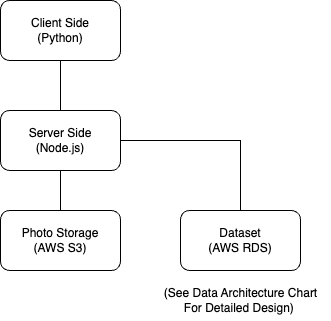

The diagram above was exported from draw.io. Its source (the exported page's mxGraphModel, read from the mxfile embedded in the PNG):
<mxGraphModel dx="722" dy="702" grid="1" gridSize="10" guides="1" tooltips="1" connect="1" arrows="1" fold="1" page="1" pageScale="1" pageWidth="850" pageHeight="1100" background="none" math="0" shadow="0">
  <root>
    <mxCell id="0" />
    <mxCell id="1" parent="0" />
    <mxCell id="k4a0Jn2fhvhtSEBYiRHs-3" style="edgeStyle=orthogonalEdgeStyle;rounded=0;orthogonalLoop=1;jettySize=auto;html=1;exitX=0.5;exitY=1;exitDx=0;exitDy=0;entryX=0.5;entryY=0;entryDx=0;entryDy=0;endArrow=none;endFill=0;" parent="1" source="k4a0Jn2fhvhtSEBYiRHs-1" target="k4a0Jn2fhvhtSEBYiRHs-2" edge="1">
      <mxGeometry relative="1" as="geometry" />
    </mxCell>
    <mxCell id="k4a0Jn2fhvhtSEBYiRHs-1" value="Client Side&lt;br&gt;(Python)" style="rounded=1;whiteSpace=wrap;html=1;" parent="1" vertex="1">
      <mxGeometry x="330" y="100" width="120" height="60" as="geometry" />
    </mxCell>
    <mxCell id="k4a0Jn2fhvhtSEBYiRHs-7" style="edgeStyle=orthogonalEdgeStyle;rounded=0;orthogonalLoop=1;jettySize=auto;html=1;exitX=0.5;exitY=1;exitDx=0;exitDy=0;entryX=0.5;entryY=0;entryDx=0;entryDy=0;endArrow=none;endFill=0;" parent="1" source="k4a0Jn2fhvhtSEBYiRHs-2" target="k4a0Jn2fhvhtSEBYiRHs-5" edge="1">
      <mxGeometry relative="1" as="geometry" />
    </mxCell>
    <mxCell id="k4a0Jn2fhvhtSEBYiRHs-8" style="edgeStyle=orthogonalEdgeStyle;rounded=0;orthogonalLoop=1;jettySize=auto;html=1;entryX=0.5;entryY=0;entryDx=0;entryDy=0;endArrow=none;endFill=0;" parent="1" source="k4a0Jn2fhvhtSEBYiRHs-2" target="k4a0Jn2fhvhtSEBYiRHs-6" edge="1">
      <mxGeometry relative="1" as="geometry" />
    </mxCell>
    <mxCell id="k4a0Jn2fhvhtSEBYiRHs-2" value="Server Side&lt;br&gt;(Node.js)" style="rounded=1;whiteSpace=wrap;html=1;" parent="1" vertex="1">
      <mxGeometry x="330" y="210" width="120" height="60" as="geometry" />
    </mxCell>
    <mxCell id="k4a0Jn2fhvhtSEBYiRHs-5" value="Photo Storage&lt;br&gt;(AWS S3)" style="rounded=1;whiteSpace=wrap;html=1;" parent="1" vertex="1">
      <mxGeometry x="330" y="310" width="120" height="60" as="geometry" />
    </mxCell>
    <mxCell id="k4a0Jn2fhvhtSEBYiRHs-6" value="Dataset&lt;br&gt;(AWS RDS)" style="rounded=1;whiteSpace=wrap;html=1;" parent="1" vertex="1">
      <mxGeometry x="510" y="310" width="120" height="60" as="geometry" />
    </mxCell>
    <mxCell id="bPR9M5hJXU4eulFY8FcS-1" value="(See Data Architecture Chart&lt;br&gt;For Detailed Design)&amp;nbsp;" style="text;html=1;align=center;verticalAlign=middle;resizable=0;points=[];autosize=1;strokeColor=none;fillColor=none;" vertex="1" parent="1">
      <mxGeometry x="480" y="380" width="180" height="40" as="geometry" />
    </mxCell>
  </root>
</mxGraphModel>